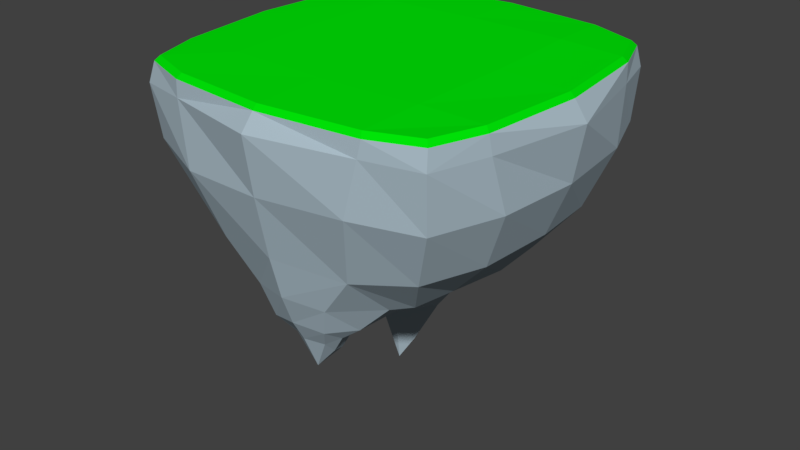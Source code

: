 # Source: test_island.blend  (saved by Blender 2.78.0; exported with 4.5.12 LTS)
import bpy
from mathutils import Matrix  # noqa: F401  (used for matrix-valued properties, if any)

bpy.ops.wm.read_factory_settings(use_empty=True)
scene = bpy.context.scene
scene.name = 'Scene'

# ---- collections
col_collection_1 = bpy.data.collections.new('Collection 1'); scene.collection.children.link(col_collection_1)

# ---- materials (node trees are filled in below, after node groups)
mat_grass = bpy.data.materials.new('Grass')
mat_grass.alpha_threshold = 0.0
mat_grass.use_transparent_shadow = False
mat_grass.diffuse_color = (0.0, 0.8, 0.002484, 1.0)
mat_grass.roughness = 0.5
mat_grass.line_color = (0.0, 0.0, 0.0, 1.0)
mat_dirt = bpy.data.materials.new('Dirt')
mat_dirt.alpha_threshold = 0.0
mat_dirt.use_transparent_shadow = False
mat_dirt.diffuse_color = (0.4037, 0.506, 0.5705, 1.0)
mat_dirt.roughness = 0.5

# ---- material node trees

# ---- world
world_world = bpy.data.worlds.new('World'); scene.world = world_world
world_world.color = (0.05088, 0.05088, 0.05088)
world_world.use_sun_shadow = False
world_world.sun_shadow_jitter_overblur = 0.0
world_world.cycles.sampling_method = 'MANUAL'

# ---- meshes
me_cube = bpy.data.meshes.new('Cube')
me_cube.from_pydata([(1.671, 1.7, -2.577), (1.593, -1.588, -2.678), (-1.581, -1.555, -2.787), (-1.721, 1.736, -2.869), (2.514, 2.573, -0.07509), (2.543, -2.572, -0.03156), (-2.566, -2.54, -0.08322), (-2.558, 2.541, -0.0627), (2.095, 2.071, -1.826), (2.475, 2.492, -0.9297), (2.087, -2.137, -1.919), (2.481, -2.473, -0.9382), (-2.063, -2.031, -1.951), (-2.46, -2.475, -0.9373), (-2.077, 2.097, -2.051), (-2.46, 2.419, -1.027), (1.825, 0.9804, -2.702), (1.903, 0.02447, -2.674), (1.757, -0.9272, -2.648), (-1.846, -0.9728, -2.841), (-1.766, 0.1086, -3.076), (-1.816, 1.028, -3.167), (2.795, 1.643, -0.02673), (3.163, -0.01467, -0.02629), (2.841, -1.673, -0.01858), (-2.821, -1.637, -0.03708), (-3.14, 0.002038, -0.01824), (-2.831, 1.627, -0.008534), (-2.46, -1.162, -1.949), (-2.495, 0.01356, -2.07), (-2.432, 1.196, -2.073), (-2.933, -1.459, -0.9398), (-2.96, 0.02127, -1.012), (-2.84, 1.472, -0.925), (2.487, 1.205, -1.889), (2.607, 0.04352, -1.85), (2.492, -1.198, -1.879), (2.862, 1.422, -0.9198), (3.013, -0.0331, -0.9206), (2.911, -1.425, -0.9008), (0.8003, 1.698, -3.0), (-0.0854, 1.783, -3.85), (-0.9696, 1.719, -3.91), (1.227, -1.717, -2.802), (-0.031, -1.164, -3.604), (-1.212, -1.791, -2.804), (1.6, 2.82, -0.04024), (-0.02058, 3.13, 0.009092), (-1.639, 2.818, -0.01952), (1.669, -2.823, -0.003283), (0.0338, -3.173, 0.002974), (-1.635, -2.805, -0.01944), (1.448, 2.848, -0.9912), (0.04914, 2.987, -0.9591), (-1.422, 2.978, -0.9629), (1.121, 2.357, -1.956), (-0.03746, 2.512, -2.071), (-1.245, 2.448, -2.069), (1.148, -2.484, -2.073), (-0.01987, -2.773, -1.973), (-1.169, -2.533, -2.112), (1.476, -2.881, -0.8696), (0.05151, -3.043, -0.924), (-1.388, -2.905, -1.005), (-2.481, 2.487, 0.2714), (-0.02141, 2.92, 0.2923), (2.459, 2.501, 0.2563), (-2.917, 0.02781, 0.2592), (2.944, 0.002301, 0.2679), (-2.491, -2.476, 0.2436), (0.03016, -2.955, 0.2545), (2.513, -2.515, 0.2745), (0.8862, 0.9359, -3.293), (-0.0129, 1.013, -4.465), (-0.8865, 1.001, -4.577), (0.8574, 0.06044, -3.357), (0.001951, 0.06575, -3.773), (-0.939, 0.08426, -3.855), (0.8723, -0.8503, -3.244), (-0.0775, -0.7845, -3.608), (-1.084, -1.023, -3.29), (-0.2948, 0.7407, -5.12), (-0.6474, 0.6884, -5.169), (-0.4145, 0.3783, -4.453), (-0.7424, 0.3851, -4.426), (0.2852, -1.858, -3.802), (0.02621, -1.961, -4.125), (-0.3477, -1.911, -3.753), (0.3182, -2.098, -3.565), (-0.03788, -2.166, -3.574), (-0.313, -2.044, -3.586), (0.2082, -1.609, -3.892), (-0.08078, -1.588, -3.962), (-0.314, -1.599, -3.902), (-0.07502, -1.399, -3.823), (-0.007224, -2.598, -2.666), (-0.04273, -2.373, -3.203), (0.4958, -1.912, -3.475), (0.784, -1.848, -3.255), (0.6399, -2.406, -2.745), (0.4831, -2.272, -3.23), (-0.461, -1.519, -3.74), (-0.5976, -1.313, -3.521), (-0.6147, -1.883, -3.525), (-0.8506, -1.825, -3.191), (0.2953, -1.539, -3.692), (0.4892, -1.314, -3.492), (-0.7029, -2.356, -2.798), (-0.5071, -2.259, -3.307), (-0.4579, 0.5274, -5.449), (-1.694, 2.774, 0.2811), (1.663, 2.771, 0.2808), (-1.665, -2.771, 0.2379), (1.717, -2.798, 0.2651), (2.801, -1.698, 0.2745), (-2.756, -1.658, 0.2432), (2.763, 1.695, 0.2752), (-2.767, 1.708, 0.27), (-1.648, 2.7, 0.3611), (-0.02065, 2.842, 0.372), (1.619, 2.697, 0.3608), (2.393, 2.435, 0.3369), (-1.701, 0.03092, 0.3664), (0.003607, 0.01574, 0.3798), (1.722, 0.009396, 0.3877), (2.866, 0.002358, 0.3483), (-1.621, -2.698, 0.3191), (0.02955, -2.876, 0.3352), (1.672, -2.723, 0.3456), (2.446, -2.448, 0.3547), (2.727, -1.653, 0.3547), (0.02438, -1.718, 0.3598), (-2.683, -1.614, 0.3242), (-2.425, -2.41, 0.3246), (2.689, 1.65, 0.3554), (-0.01343, 1.721, 0.3915), (-2.693, 1.663, 0.3503), (-2.839, 0.02718, 0.3398), (-2.415, 2.421, 0.3516), (-1.662, 1.685, 0.379), (1.653, 1.67, 0.3945), (-1.637, -1.646, 0.3463), (1.692, -1.673, 0.374)], [], [(80, 45, 2), (22, 4, 66, 116), (39, 24, 5, 11), (63, 51, 6, 13), (33, 27, 7, 15), (57, 42, 3, 14), (48, 54, 15, 7), (54, 57, 14, 15), (21, 30, 14, 3), (30, 33, 15, 14), (45, 60, 12, 2), (60, 63, 13, 12), (18, 36, 10, 1), (36, 39, 11, 10), (8, 9, 37, 34), (34, 37, 38, 35), (35, 38, 39, 36), (0, 8, 34, 16), (16, 34, 35, 17), (17, 35, 36, 18), (12, 13, 31, 28), (28, 31, 32, 29), (29, 32, 33, 30), (2, 12, 28, 19), (19, 28, 29, 20), (20, 29, 30, 21), (13, 6, 25, 31), (31, 25, 26, 32), (32, 26, 27, 33), (9, 4, 22, 37), (37, 22, 23, 38), (38, 23, 24, 39), (51, 112, 69, 6), (67, 26, 25, 115), (42, 74, 21, 3), (74, 77, 20, 21), (77, 80, 19, 20), (17, 18, 78, 75), (75, 78, 76), (76, 79, 80, 77), (16, 17, 75, 72), (72, 75, 76, 73), (74, 73, 81, 82), (0, 16, 72, 40), (40, 72, 73), (41, 73, 74, 42), (23, 68, 114, 24), (71, 114, 130, 129), (116, 66, 121, 134), (111, 65, 119, 120), (66, 111, 120, 121), (5, 71, 113, 49), (5, 24, 114, 71), (47, 48, 110, 65), (10, 11, 61, 58), (58, 61, 62, 59), (59, 62, 63, 60), (1, 10, 58, 43), (103, 101, 93, 87), (101, 94, 92, 93), (9, 8, 55, 52), (52, 55, 56, 53), (53, 56, 57, 54), (4, 9, 52, 46), (46, 52, 53, 47), (47, 53, 54, 48), (8, 0, 40, 55), (55, 40, 41, 56), (56, 41, 42, 57), (11, 5, 49, 61), (61, 49, 50, 62), (62, 50, 51, 63), (27, 117, 64, 7), (70, 112, 51, 50), (18, 1, 78), (100, 96, 89, 88), (97, 100, 88, 85), (48, 7, 64, 110), (81, 83, 109), (73, 76, 83, 81), (76, 77, 84, 83), (77, 74, 82, 84), (76, 78, 79), (73, 41, 40), (78, 1, 43), (2, 19, 80), (85, 88, 86), (86, 89, 90), (91, 85, 86), (92, 86, 93), (105, 97, 85, 91), (96, 108, 90, 89), (94, 105, 91, 92), (108, 103, 87, 90), (60, 45, 104, 107), (107, 104, 103, 108), (79, 78, 106, 44), (44, 106, 105, 94), (59, 60, 107, 95), (95, 107, 108, 96), (78, 43, 98, 106), (106, 98, 97, 105), (43, 58, 99, 98), (98, 99, 100, 97), (58, 59, 95, 99), (99, 95, 96, 100), (80, 79, 44, 102), (102, 44, 94, 101), (45, 80, 102, 104), (104, 102, 101, 103), (86, 88, 89), (90, 87, 86), (93, 86, 87), (86, 92, 91), (82, 109, 84), (84, 109, 83), (109, 82, 81), (67, 115, 132, 137), (117, 67, 137, 136), (110, 64, 138, 118), (65, 110, 118, 119), (114, 68, 125, 130), (113, 71, 129, 128), (68, 116, 134, 125), (70, 113, 128, 127), (112, 70, 127, 126), (115, 69, 133, 132), (69, 112, 126, 133), (64, 117, 136, 138), (116, 68, 23, 22), (111, 46, 47, 65), (6, 69, 115, 25), (26, 67, 117, 27), (4, 46, 111, 66), (49, 113, 70, 50), (142, 131, 127, 128), (141, 132, 133, 126), (140, 135, 123, 124), (139, 136, 137, 122), (135, 139, 122, 123), (119, 118, 139, 135), (118, 138, 136, 139), (134, 140, 124, 125), (121, 120, 140, 134), (120, 119, 135, 140), (131, 141, 126, 127), (123, 122, 141, 131), (122, 137, 132, 141), (130, 142, 128, 129), (125, 124, 142, 130), (124, 123, 131, 142)])
me_cube.polygons.foreach_set('material_index', [1, 1, 1, 1, 1, 1, 1, 1, 1, 1, 1, 1, 1, 1, 1, 1, 1, 1, 1, 1, 1, 1, 1, 1, 1, 1, 1, 1, 1, 1, 1, 1, 1, 1, 1, 1, 1, 1, 1, 1, 1, 1, 1, 1, 1, 1, 1, 0, 0, 0, 0, 1, 1, 1, 1, 1, 1, 1, 1, 1, 1, 1, 1, 1, 1, 1, 1, 1, 1, 1, 1, 1, 1, 1, 1, 1, 1, 1, 1, 1, 1, 1, 1, 1, 1, 1, 1, 1, 1, 1, 1, 1, 1, 1, 1, 1, 1, 1, 1, 1, 1, 1, 1, 1, 1, 1, 1, 1, 1, 1, 1, 1, 1, 1, 1, 1, 1, 0, 0, 0, 0, 0, 0, 0, 0, 0, 0, 0, 0, 1, 1, 1, 1, 1, 1, 0, 0, 0, 0, 0, 0, 0, 0, 0, 0, 0, 0, 0, 0, 0, 0])
me_cube.materials.append(mat_grass)
me_cube.materials.append(mat_dirt)
me_cube.use_remesh_preserve_volume = False
me_cube.use_remesh_preserve_attributes = False
me_cube.use_mirror_vertex_groups = False
me_cube.update()

# ---- objects
ob_cube = bpy.data.objects.new('Cube', me_cube)

# ---- transforms, parenting, visibility, modifiers, constraints
ob_cube.location = (0.0, 0.0, 0.0)
ob_cube.lock_rotations_4d = False
ob_cube.empty_display_type = 'ARROWS'
ob_cube.lineart.crease_threshold = 0.0

# ---- collection membership
col_collection_1.objects.link(ob_cube)

# ---- scene / render settings (as saved in the file)
scene.frame_start = 1; scene.frame_end = 250; scene.frame_set(1)
scene.render.engine = 'BLENDER_EEVEE_NEXT'
scene.render.resolution_percentage = 50
scene.render.dither_intensity = 0.0
scene.cycles.use_denoising = False
scene.cycles.samples = 128
scene.cycles.sampling_pattern = 'TABULATED_SOBOL'
scene.cycles.light_sampling_threshold = 0.0
scene.cycles.use_adaptive_sampling = False
scene.cycles.use_light_tree = False
scene.cycles.blur_glossy = 0.0
scene.cycles.sample_clamp_indirect = 0.0
scene.view_settings.view_transform = 'Standard'
bpy.context.view_layer.update()

# ---- added for rendering (the .blend has no active camera and no usable light): camera, sun
cam_auto = bpy.data.cameras.new('AutoCamera')
cam_auto.lens = 50.0
cam_auto.sensor_width = 36.0
cam_auto.clip_end = 1000.0
ob_auto_camera = bpy.data.objects.new('AutoCamera', cam_auto)
scene.collection.objects.link(ob_auto_camera)
ob_auto_camera.location = (9.87276, -11.8552, 5.36201)
ob_auto_camera.rotation_euler = (1.09748, -7.21219e-08, 0.694738)
scene.camera = ob_auto_camera
light_auto_sun = bpy.data.lights.new('AutoSun', 'SUN')
light_auto_sun.energy = 3.0
light_auto_sun.angle = 0.0523599
ob_auto_sun = bpy.data.objects.new('AutoSun', light_auto_sun)
scene.collection.objects.link(ob_auto_sun)
ob_auto_sun.rotation_euler = (0.872665, 0.174533, 0.523599)
bpy.context.view_layer.update()
